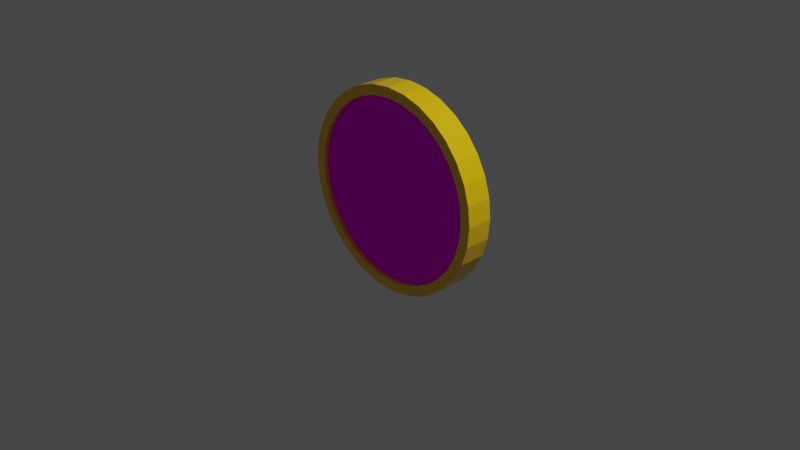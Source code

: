 # Source: alchem.blend  (saved by Blender 4.4.30; exported with 4.5.12 LTS)
import bpy
from mathutils import Matrix  # noqa: F401  (used for matrix-valued properties, if any)

bpy.ops.wm.read_factory_settings(use_empty=True)
scene = bpy.context.scene
scene.name = 'Scene'

# ---- collections
col_collection = bpy.data.collections.new('Collection'); scene.collection.children.link(col_collection)

# ---- materials (node trees are filled in below, after node groups)
mat_xlogo = bpy.data.materials.new('xlogo')
mat_xlogo.alpha_threshold = 0.0
mat_xlogo.use_transparent_shadow = False
mat_xlogo.line_color = (0.0, 0.0, 0.0, 1.0)
mat_coinedge = bpy.data.materials.new('coinedge')
mat_coinedge.use_transparent_shadow = False

# ---- material node trees
mat_xlogo.use_nodes = True; mat_xlogo.node_tree.nodes.clear()
_N = mat_xlogo.node_tree.nodes; _L = mat_xlogo.node_tree.links
n0 = _N.new('ShaderNodeOutputMaterial'); n0.name = 'Material Output'; n0.location = (300, 300)
n1 = _N.new('ShaderNodeBsdfPrincipled'); n1.name = 'Principled BSDF'; n1.location = (10, 300)
n1.distribution = 'GGX'
n1.subsurface_method = 'BURLEY'
n1.inputs[2].default_value = 0.007362
n1.inputs[3].default_value = 1.45
n1.inputs[13].default_value = 0.0
n1.inputs[27].default_value = (0.0, 0.0, 0.0, 1.0)
n1.inputs[28].default_value = 1.0
n2 = _N.new('ShaderNodeTexImage'); n2.name = 'Image Texture'; n2.location = (-280, 280)
_L.new(n1.outputs[0], n0.inputs[0])
_L.new(n2.outputs[0], n1.inputs[0])
n0.is_active_output = True
mat_coinedge.use_nodes = True; mat_coinedge.node_tree.nodes.clear()
_N = mat_coinedge.node_tree.nodes; _L = mat_coinedge.node_tree.links
n0 = _N.new('ShaderNodeBsdfPrincipled'); n0.name = 'Principled BSDF'; n0.location = (10, 300)
n0.distribution = 'GGX'
n0.subsurface_method = 'BURLEY'
n0.inputs[0].default_value = (1.0, 0.5883, 0.0, 1.0)
n0.inputs[2].default_value = 0.2178
n0.inputs[3].default_value = 1.45
n0.inputs[13].default_value = 1.0
n0.inputs[27].default_value = (0.0, 0.0, 0.0, 1.0)
n0.inputs[28].default_value = 1.0
n1 = _N.new('ShaderNodeOutputMaterial'); n1.name = 'Material Output'; n1.location = (300, 300)
_L.new(n0.outputs[0], n1.inputs[0])
n1.is_active_output = True

# ---- world
world_world = bpy.data.worlds.new('World'); scene.world = world_world
world_world.use_nodes = True; world_world.node_tree.nodes.clear()
_N = world_world.node_tree.nodes; _L = world_world.node_tree.links
n0 = _N.new('ShaderNodeOutputWorld'); n0.name = 'World Output'; n0.location = (300, 300)
n1 = _N.new('ShaderNodeBackground'); n1.name = 'Background'; n1.location = (10, 300)
n1.inputs[0].default_value = (0.05088, 0.05088, 0.05088, 1.0)
_L.new(n1.outputs[0], n0.inputs[0])
n0.is_active_output = True
world_world.color = (0.05088, 0.05088, 0.05088)
world_world.use_sun_shadow = False
world_world.sun_shadow_jitter_overblur = 0.0

# ---- cameras
cam_camera = bpy.data.cameras.new('Camera')
cam_camera.clip_end = 100.0
cam_camera.ortho_scale = 7.314

# ---- lights
light_light = bpy.data.lights.new('Light', 'POINT')
light_light.transmission_factor = 0.0
light_light.energy = 1000.0
light_light.shadow_soft_size = 0.1
light_light.shadow_maximum_resolution = 0.006
light_light.use_absolute_resolution = True

# ---- meshes
me_cylinder = bpy.data.meshes.new('Cylinder')
me_cylinder.from_pydata([(0.0, 1.0, -1.0), (0.0, 1.0, 1.0), (0.1951, 0.9808, -1.0), (0.1951, 0.9808, 1.0), (0.3827, 0.9239, -1.0), (0.3827, 0.9239, 1.0), (0.5556, 0.8315, -1.0), (0.5556, 0.8315, 1.0), (0.7071, 0.7071, -1.0), (0.7071, 0.7071, 1.0), (0.8315, 0.5556, -1.0), (0.8315, 0.5556, 1.0), (0.9239, 0.3827, -1.0), (0.9239, 0.3827, 1.0), (0.9808, 0.1951, -1.0), (0.9808, 0.1951, 1.0), (1.0, 7.55e-08, -1.0), (1.0, 7.55e-08, 1.0), (0.9808, -0.1951, -1.0), (0.9808, -0.1951, 1.0), (0.9239, -0.3827, -1.0), (0.9239, -0.3827, 1.0), (0.8315, -0.5556, -1.0), (0.8315, -0.5556, 1.0), (0.7071, -0.7071, -1.0), (0.7071, -0.7071, 1.0), (0.5556, -0.8315, -1.0), (0.5556, -0.8315, 1.0), (0.3827, -0.9239, -1.0), (0.3827, -0.9239, 1.0), (0.1951, -0.9808, -1.0), (0.1951, -0.9808, 1.0), (-3.258e-07, -1.0, -1.0), (-3.258e-07, -1.0, 1.0), (-0.1951, -0.9808, -1.0), (-0.1951, -0.9808, 1.0), (-0.3827, -0.9239, -1.0), (-0.3827, -0.9239, 1.0), (-0.5556, -0.8315, -1.0), (-0.5556, -0.8315, 1.0), (-0.7071, -0.7071, -1.0), (-0.7071, -0.7071, 1.0), (-0.8315, -0.5556, -1.0), (-0.8315, -0.5556, 1.0), (-0.9239, -0.3827, -1.0), (-0.9239, -0.3827, 1.0), (-0.9808, -0.1951, -1.0), (-0.9808, -0.1951, 1.0), (-1.0, 9.656e-07, -1.0), (-1.0, 9.656e-07, 1.0), (-0.9808, 0.1951, -1.0), (-0.9808, 0.1951, 1.0), (-0.9239, 0.3827, -1.0), (-0.9239, 0.3827, 1.0), (-0.8315, 0.5556, -1.0), (-0.8315, 0.5556, 1.0), (-0.7071, 0.7071, -1.0), (-0.7071, 0.7071, 1.0), (-0.5556, 0.8315, -1.0), (-0.5556, 0.8315, 1.0), (-0.3827, 0.9239, -1.0), (-0.3827, 0.9239, 1.0), (-0.1951, 0.9808, -1.0), (-0.1951, 0.9808, 1.0)], [], [(0, 1, 3, 2), (2, 3, 5, 4), (4, 5, 7, 6), (6, 7, 9, 8), (8, 9, 11, 10), (10, 11, 13, 12), (12, 13, 15, 14), (14, 15, 17, 16), (16, 17, 19, 18), (18, 19, 21, 20), (20, 21, 23, 22), (22, 23, 25, 24), (24, 25, 27, 26), (26, 27, 29, 28), (28, 29, 31, 30), (30, 31, 33, 32), (32, 33, 35, 34), (34, 35, 37, 36), (36, 37, 39, 38), (38, 39, 41, 40), (40, 41, 43, 42), (42, 43, 45, 44), (44, 45, 47, 46), (46, 47, 49, 48), (48, 49, 51, 50), (50, 51, 53, 52), (52, 53, 55, 54), (54, 55, 57, 56), (56, 57, 59, 58), (58, 59, 61, 60), (3, 1, 63, 61, 59, 57, 55, 53, 51, 49, 47, 45, 43, 41, 39, 37, 35, 33, 31, 29, 27, 25, 23, 21, 19, 17, 15, 13, 11, 9, 7, 5), (60, 61, 63, 62), (62, 63, 1, 0), (0, 2, 4, 6, 8, 10, 12, 14, 16, 18, 20, 22, 24, 26, 28, 30, 32, 34, 36, 38, 40, 42, 44, 46, 48, 50, 52, 54, 56, 58, 60, 62)])
_uv = me_cylinder.uv_layers.new(name='UVMap')
_uv.uv.foreach_set('vector', [1.0, 0.5, 1.0, 1.0, 0.9688, 1.0, 0.9688, 0.5, 0.9688, 0.5, 0.9688, 1.0, 0.9375, 1.0, 0.9375, 0.5, 0.9375, 0.5, 0.9375, 1.0, 0.9062, 1.0, 0.9062, 0.5, 0.9062, 0.5, 0.9062, 1.0, 0.875, 1.0, 0.875, 0.5, 0.875, 0.5, 0.875, 1.0, 0.8438, 1.0, 0.8438, 0.5, 0.8438, 0.5, 0.8438, 1.0, 0.8125, 1.0, 0.8125, 0.5, 0.8125, 0.5, 0.8125, 1.0, 0.7812, 1.0, 0.7812, 0.5, 0.7812, 0.5, 0.7812, 1.0, 0.75, 1.0, 0.75, 0.5, 0.75, 0.5, 0.75, 1.0, 0.7188, 1.0, 0.7188, 0.5, 0.7188, 0.5, 0.7188, 1.0, 0.6875, 1.0, 0.6875, 0.5, 0.6875, 0.5, 0.6875, 1.0, 0.6562, 1.0, 0.6562, 0.5, 0.6562, 0.5, 0.6562, 1.0, 0.625, 1.0, 0.625, 0.5, 0.625, 0.5, 0.625, 1.0, 0.5938, 1.0, 0.5938, 0.5, 0.5938, 0.5, 0.5938, 1.0, 0.5625, 1.0, 0.5625, 0.5, 0.5625, 0.5, 0.5625, 1.0, 0.5312, 1.0, 0.5312, 0.5, 0.5312, 0.5, 0.5312, 1.0, 0.5, 1.0, 0.5, 0.5, 0.5, 0.5, 0.5, 1.0, 0.4688, 1.0, 0.4688, 0.5, 0.4688, 0.5, 0.4688, 1.0, 0.4375, 1.0, 0.4375, 0.5, 0.4375, 0.5, 0.4375, 1.0, 0.4062, 1.0, 0.4062, 0.5, 0.4062, 0.5, 0.4062, 1.0, 0.375, 1.0, 0.375, 0.5, 0.375, 0.5, 0.375, 1.0, 0.3438, 1.0, 0.3438, 0.5, 0.3438, 0.5, 0.3438, 1.0, 0.3125, 1.0, 0.3125, 0.5, 0.3125, 0.5, 0.3125, 1.0, 0.2812, 1.0, 0.2812, 0.5, 0.2812, 0.5, 0.2812, 1.0, 0.25, 1.0, 0.25, 0.5, 0.25, 0.5, 0.25, 1.0, 0.2188, 1.0, 0.2188, 0.5, 0.2188, 0.5, 0.2188, 1.0, 0.1875, 1.0, 0.1875, 0.5, 0.1875, 0.5, 0.1875, 1.0, 0.1562, 1.0, 0.1562, 0.5, 0.1562, 0.5, 0.1562, 1.0, 0.125, 1.0, 0.125, 0.5, 0.125, 0.5, 0.125, 1.0, 0.09375, 1.0, 0.09375, 0.5, 0.09375, 0.5, 0.09375, 1.0, 0.0625, 1.0, 0.0625, 0.5, 0.2968, 0.4854, 0.25, 0.49, 0.2032, 0.4854, 0.1582, 0.4717, 0.1167, 0.4496, 0.08029, 0.4197, 0.05045, 0.3833, 0.02827, 0.3418, 0.01461, 0.2968, 0.01, 0.25, 0.01461, 0.2032, 0.02827, 0.1582, 0.05045, 0.1167, 0.08029, 0.08029, 0.1167, 0.05045, 0.1582, 0.02827, 0.2032, 0.01461, 0.25, 0.01, 0.2968, 0.01461, 0.3418, 0.02827, 0.3833, 0.05045, 0.4197, 0.08029, 0.4496, 0.1167, 0.4717, 0.1582, 0.4854, 0.2032, 0.49, 0.25, 0.4854, 0.2968, 0.4717, 0.3418, 0.4496, 0.3833, 0.4197, 0.4197, 0.3833, 0.4496, 0.3418, 0.4717, 0.0625, 0.5, 0.0625, 1.0, 0.03125, 1.0, 0.03125, 0.5, 0.03125, 0.5, 0.03125, 1.0, 0.0, 1.0, 0.0, 0.5, 0.4726, 1.002, 0.571, 0.9973, 0.6666, 0.9739, 0.7559, 0.9323, 0.8353, 0.874, 0.9018, 0.8014, 0.9529, 0.7172, 0.9866, 0.6247, 1.002, 0.5274, 0.9973, 0.429, 0.9739, 0.3334, 0.9323, 0.2441, 0.874, 0.1647, 0.8014, 0.09817, 0.7172, 0.04709, 0.6247, 0.01341, 0.5274, -0.001572, 0.429, 0.002723, 0.3334, 0.02613, 0.2441, 0.06774, 0.1647, 0.126, 0.09817, 0.1986, 0.04709, 0.2828, 0.01341, 0.3753, -0.001572, 0.4726, 0.002723, 0.571, 0.02613, 0.6666, 0.06775, 0.7559, 0.126, 0.8353, 0.1986, 0.9018, 0.2828, 0.9529, 0.3753, 0.9866])
me_cylinder.materials.append(mat_xlogo)
me_cylinder.use_remesh_fix_poles = True
me_cylinder.use_remesh_preserve_attributes = False
me_cylinder.use_mirror_vertex_groups = False
me_cylinder.update()
me_cylinder_001 = bpy.data.meshes.new('Cylinder.001')
me_cylinder_001.from_pydata([(0.0, 1.0, -1.0), (0.0, 1.0, 1.0), (0.1951, 0.9808, -1.0), (0.1951, 0.9808, 1.0), (0.3827, 0.9239, -1.0), (0.3827, 0.9239, 1.0), (0.5556, 0.8315, -1.0), (0.5556, 0.8315, 1.0), (0.7071, 0.7071, -1.0), (0.7071, 0.7071, 1.0), (0.8315, 0.5556, -1.0), (0.8315, 0.5556, 1.0), (0.9239, 0.3827, -1.0), (0.9239, 0.3827, 1.0), (0.9808, 0.1951, -1.0), (0.9808, 0.1951, 1.0), (1.0, 7.55e-08, -1.0), (1.0, 7.55e-08, 1.0), (0.9808, -0.1951, -1.0), (0.9808, -0.1951, 1.0), (0.9239, -0.3827, -1.0), (0.9239, -0.3827, 1.0), (0.8315, -0.5556, -1.0), (0.8315, -0.5556, 1.0), (0.7071, -0.7071, -1.0), (0.7071, -0.7071, 1.0), (0.5556, -0.8315, -1.0), (0.5556, -0.8315, 1.0), (0.3827, -0.9239, -1.0), (0.3827, -0.9239, 1.0), (0.1951, -0.9808, -1.0), (0.1951, -0.9808, 1.0), (-3.258e-07, -1.0, -1.0), (-3.258e-07, -1.0, 1.0), (-0.1951, -0.9808, -1.0), (-0.1951, -0.9808, 1.0), (-0.3827, -0.9239, -1.0), (-0.3827, -0.9239, 1.0), (-0.5556, -0.8315, -1.0), (-0.5556, -0.8315, 1.0), (-0.7071, -0.7071, -1.0), (-0.7071, -0.7071, 1.0), (-0.8315, -0.5556, -1.0), (-0.8315, -0.5556, 1.0), (-0.9239, -0.3827, -1.0), (-0.9239, -0.3827, 1.0), (-0.9808, -0.1951, -1.0), (-0.9808, -0.1951, 1.0), (-1.0, 9.656e-07, -1.0), (-1.0, 9.656e-07, 1.0), (-0.9808, 0.1951, -1.0), (-0.9808, 0.1951, 1.0), (-0.9239, 0.3827, -1.0), (-0.9239, 0.3827, 1.0), (-0.8315, 0.5556, -1.0), (-0.8315, 0.5556, 1.0), (-0.7071, 0.7071, -1.0), (-0.7071, 0.7071, 1.0), (-0.5556, 0.8315, -1.0), (-0.5556, 0.8315, 1.0), (-0.3827, 0.9239, -1.0), (-0.3827, 0.9239, 1.0), (-0.1951, 0.9808, -1.0), (-0.1951, 0.9808, 1.0), (-0.8315, 0.3444, 1.0), (-0.8315, 0.3444, -1.0), (-0.7483, 0.5, 1.0), (-0.7483, 0.5, -1.0), (0.3444, 0.8315, 1.0), (0.3444, 0.8315, -1.0), (0.1756, 0.8827, 1.0), (0.1756, 0.8827, -1.0), (-0.8827, 0.1756, 1.0), (-0.8827, 0.1756, -1.0), (0.6364, 0.6364, 1.0), (0.6364, 0.6364, -1.0), (0.5, -0.7483, 1.0), (0.5, -0.7483, -1.0), (0.3444, -0.8315, 1.0), (0.3444, -0.8315, -1.0), (0.7483, 0.5, 1.0), (0.7483, 0.5, -1.0), (0.1756, -0.8827, 1.0), (0.1756, -0.8827, -1.0), (-0.3444, -0.8315, 1.0), (-0.3444, -0.8315, -1.0), (-0.9, 8.69e-07, 1.0), (-0.9, 8.69e-07, -1.0), (-0.3444, 0.8315, 1.0), (-0.3444, 0.8315, -1.0), (-0.5, -0.7483, 1.0), (-0.5, -0.7483, -1.0), (0.8827, -0.1756, 1.0), (0.8827, -0.1756, -1.0), (0.6364, -0.6364, 1.0), (0.6364, -0.6364, -1.0), (0.8315, -0.3444, 1.0), (0.8315, -0.3444, -1.0), (0.9, 6.795e-08, 1.0), (0.9, 6.795e-08, -1.0), (-0.6364, 0.6364, 1.0), (-0.6364, 0.6364, -1.0), (-0.5, 0.7483, 1.0), (-0.5, 0.7483, -1.0), (-2.933e-07, -0.9, 1.0), (-2.933e-07, -0.9, -1.0), (0.0, 0.9, 1.0), (0.0, 0.9, -1.0), (0.8827, 0.1756, 1.0), (0.8827, 0.1756, -1.0), (0.5, 0.7483, 1.0), (0.5, 0.7483, -1.0), (0.8315, 0.3444, 1.0), (0.8315, 0.3444, -1.0), (-0.8315, -0.3444, 1.0), (-0.8315, -0.3444, -1.0), (-0.7483, -0.5, 1.0), (-0.7483, -0.5, -1.0), (-0.8827, -0.1756, 1.0), (-0.8827, -0.1756, -1.0), (-0.6364, -0.6364, 1.0), (-0.6364, -0.6364, -1.0), (-0.1756, -0.8827, 1.0), (-0.1756, -0.8827, -1.0), (0.7483, -0.5, 1.0), (0.7483, -0.5, -1.0), (-0.1756, 0.8827, 1.0), (-0.1756, 0.8827, -1.0)], [], [(0, 1, 3, 2), (2, 3, 5, 4), (4, 5, 7, 6), (6, 7, 9, 8), (8, 9, 11, 10), (10, 11, 13, 12), (12, 13, 15, 14), (14, 15, 17, 16), (16, 17, 19, 18), (18, 19, 21, 20), (20, 21, 23, 22), (22, 23, 25, 24), (24, 25, 27, 26), (26, 27, 29, 28), (28, 29, 31, 30), (30, 31, 33, 32), (32, 33, 35, 34), (34, 35, 37, 36), (36, 37, 39, 38), (38, 39, 41, 40), (40, 41, 43, 42), (42, 43, 45, 44), (44, 45, 47, 46), (46, 47, 49, 48), (48, 49, 51, 50), (50, 51, 53, 52), (52, 53, 55, 54), (54, 55, 57, 56), (56, 57, 59, 58), (58, 59, 61, 60), (3, 1, 63, 61, 59, 57, 55, 53, 51, 49, 86, 72, 64, 66, 100, 102, 88, 126, 106, 70, 68, 110, 74, 80, 112, 108, 98, 17, 15, 13, 11, 9, 7, 5), (60, 61, 63, 62), (62, 63, 1, 0), (0, 2, 4, 6, 8, 10, 12, 14, 16, 99, 109, 113, 81, 75, 111, 69, 71, 107, 127, 89, 103, 101, 67, 65, 73, 87, 48, 50, 52, 54, 56, 58, 60, 62), (93, 92, 98, 99), (95, 94, 124, 125), (125, 124, 96, 97), (73, 72, 86, 87), (109, 108, 112, 113), (99, 98, 108, 109), (81, 80, 74, 75), (107, 106, 126, 127), (123, 122, 104, 105), (67, 66, 64, 65), (105, 104, 82, 83), (127, 126, 88, 89), (75, 74, 110, 111), (91, 90, 84, 85), (17, 98, 92, 96, 124, 94, 76, 78, 82, 104, 122, 84, 90, 120, 116, 114, 118, 86, 49, 47, 45, 43, 41, 39, 37, 35, 33, 31, 29, 27, 25, 23, 21, 19), (111, 110, 68, 69), (77, 76, 94, 95), (103, 102, 100, 101), (65, 64, 72, 73), (79, 78, 76, 77), (121, 120, 90, 91), (115, 114, 116, 117), (71, 70, 106, 107), (113, 112, 80, 81), (87, 86, 118, 119), (97, 96, 92, 93), (85, 84, 122, 123), (89, 88, 102, 103), (69, 68, 70, 71), (83, 82, 78, 79), (119, 118, 114, 115), (101, 100, 66, 67), (117, 116, 120, 121), (48, 87, 119, 115, 117, 121, 91, 85, 123, 105, 83, 79, 77, 95, 125, 97, 93, 99, 16, 18, 20, 22, 24, 26, 28, 30, 32, 34, 36, 38, 40, 42, 44, 46)])
_uv = me_cylinder_001.uv_layers.new(name='UVMap')
_uv.uv.foreach_set('vector', [1.0, 0.5, 1.0, 1.0, 0.9688, 1.0, 0.9688, 0.5, 0.9688, 0.5, 0.9688, 1.0, 0.9375, 1.0, 0.9375, 0.5, 0.9375, 0.5, 0.9375, 1.0, 0.9062, 1.0, 0.9062, 0.5, 0.9062, 0.5, 0.9062, 1.0, 0.875, 1.0, 0.875, 0.5, 0.875, 0.5, 0.875, 1.0, 0.8438, 1.0, 0.8438, 0.5, 0.8438, 0.5, 0.8438, 1.0, 0.8125, 1.0, 0.8125, 0.5, 0.8125, 0.5, 0.8125, 1.0, 0.7812, 1.0, 0.7812, 0.5, 0.7812, 0.5, 0.7812, 1.0, 0.75, 1.0, 0.75, 0.5, 0.75, 0.5, 0.75, 1.0, 0.7188, 1.0, 0.7188, 0.5, 0.7188, 0.5, 0.7188, 1.0, 0.6875, 1.0, 0.6875, 0.5, 0.6875, 0.5, 0.6875, 1.0, 0.6562, 1.0, 0.6562, 0.5, 0.6562, 0.5, 0.6562, 1.0, 0.625, 1.0, 0.625, 0.5, 0.625, 0.5, 0.625, 1.0, 0.5938, 1.0, 0.5938, 0.5, 0.5938, 0.5, 0.5938, 1.0, 0.5625, 1.0, 0.5625, 0.5, 0.5625, 0.5, 0.5625, 1.0, 0.5312, 1.0, 0.5312, 0.5, 0.5312, 0.5, 0.5312, 1.0, 0.5, 1.0, 0.5, 0.5, 0.5, 0.5, 0.5, 1.0, 0.4688, 1.0, 0.4688, 0.5, 0.4688, 0.5, 0.4688, 1.0, 0.4375, 1.0, 0.4375, 0.5, 0.4375, 0.5, 0.4375, 1.0, 0.4062, 1.0, 0.4062, 0.5, 0.4062, 0.5, 0.4062, 1.0, 0.375, 1.0, 0.375, 0.5, 0.375, 0.5, 0.375, 1.0, 0.3438, 1.0, 0.3438, 0.5, 0.3438, 0.5, 0.3438, 1.0, 0.3125, 1.0, 0.3125, 0.5, 0.3125, 0.5, 0.3125, 1.0, 0.2812, 1.0, 0.2812, 0.5, 0.2812, 0.5, 0.2812, 1.0, 0.25, 1.0, 0.25, 0.5, 0.25, 0.5, 0.25, 1.0, 0.2188, 1.0, 0.2188, 0.5, 0.2188, 0.5, 0.2188, 1.0, 0.1875, 1.0, 0.1875, 0.5, 0.1875, 0.5, 0.1875, 1.0, 0.1562, 1.0, 0.1562, 0.5, 0.1562, 0.5, 0.1562, 1.0, 0.125, 1.0, 0.125, 0.5, 0.125, 0.5, 0.125, 1.0, 0.09375, 1.0, 0.09375, 0.5, 0.09375, 0.5, 0.09375, 1.0, 0.0625, 1.0, 0.0625, 0.5, 0.2968, 0.4854, 0.25, 0.49, 0.2032, 0.4854, 0.1582, 0.4717, 0.1167, 0.4496, 0.08029, 0.4197, 0.05045, 0.3833, 0.02827, 0.3418, 0.01461, 0.2968, 0.01, 0.25, 0.034, 0.25, 0.03815, 0.2921, 0.05044, 0.3327, 0.0704, 0.37, 0.09727, 0.4027, 0.13, 0.4296, 0.1673, 0.4496, 0.2079, 0.4618, 0.25, 0.466, 0.2921, 0.4618, 0.3327, 0.4496, 0.37, 0.4296, 0.4027, 0.4027, 0.4296, 0.37, 0.4496, 0.3327, 0.4618, 0.2921, 0.466, 0.25, 0.49, 0.25, 0.4854, 0.2968, 0.4717, 0.3418, 0.4496, 0.3833, 0.4197, 0.4197, 0.3833, 0.4496, 0.3418, 0.4717, 0.0625, 0.5, 0.0625, 1.0, 0.03125, 1.0, 0.03125, 0.5, 0.03125, 0.5, 0.03125, 1.0, 0.0, 1.0, 0.0, 0.5, 0.75, 0.49, 0.7968, 0.4854, 0.8418, 0.4717, 0.8833, 0.4496, 0.9197, 0.4197, 0.9496, 0.3833, 0.9717, 0.3418, 0.9854, 0.2968, 0.99, 0.25, 0.966, 0.25, 0.9618, 0.2921, 0.9496, 0.3327, 0.9296, 0.37, 0.9027, 0.4027, 0.87, 0.4296, 0.8327, 0.4496, 0.7921, 0.4618, 0.75, 0.466, 0.7079, 0.4618, 0.6673, 0.4496, 0.63, 0.4296, 0.5973, 0.4027, 0.5704, 0.37, 0.5504, 0.3327, 0.5382, 0.2921, 0.534, 0.25, 0.51, 0.25, 0.5146, 0.2968, 0.5283, 0.3418, 0.5504, 0.3833, 0.5803, 0.4197, 0.6167, 0.4496, 0.6582, 0.4717, 0.7032, 0.4854, 0.7188, 0.5913, 0.7188, 0.75, 0.75, 0.75, 0.75, 0.5913, 0.625, 0.5913, 0.625, 0.75, 0.6562, 0.75, 0.6562, 0.5913, 0.6562, 0.5913, 0.6562, 0.75, 0.6875, 0.75, 0.6875, 0.5913, 0.2188, 0.5913, 0.2188, 0.75, 0.25, 0.75, 0.25, 0.5913, 0.7812, 0.5913, 0.7812, 0.75, 0.8125, 0.75, 0.8125, 0.5913, 0.75, 0.5913, 0.75, 0.75, 0.7812, 0.75, 0.7812, 0.5913, 0.8438, 0.5913, 0.8438, 0.75, 0.875, 0.75, 0.875, 0.5913, 0.0, 0.5913, 0.0, 0.75, 0.03125, 0.75, 0.03125, 0.5913, 0.4688, 0.5913, 0.4688, 0.75, 0.5, 0.75, 0.5, 0.5913, 0.1562, 0.5913, 0.1562, 0.75, 0.1875, 0.75, 0.1875, 0.5913, 0.5, 0.5913, 0.5, 0.75, 0.5312, 0.75, 0.5312, 0.5913, 0.03125, 0.5913, 0.03125, 0.75, 0.0625, 0.75, 0.0625, 0.5913, 0.875, 0.5913, 0.875, 0.75, 0.9062, 0.75, 0.9062, 0.5913, 0.4062, 0.5913, 0.4062, 0.75, 0.4375, 0.75, 0.4375, 0.5913, 0.49, 0.25, 0.466, 0.25, 0.4618, 0.2079, 0.4496, 0.1673, 0.4296, 0.13, 0.4027, 0.09726, 0.37, 0.0704, 0.3327, 0.05044, 0.2921, 0.03815, 0.25, 0.034, 0.2079, 0.03815, 0.1673, 0.05044, 0.13, 0.0704, 0.09726, 0.09727, 0.0704, 0.13, 0.05044, 0.1673, 0.03815, 0.2079, 0.034, 0.25, 0.01, 0.25, 0.01461, 0.2032, 0.02827, 0.1582, 0.05045, 0.1167, 0.08029, 0.08029, 0.1167, 0.05045, 0.1582, 0.02827, 0.2032, 0.01461, 0.25, 0.01, 0.2968, 0.01461, 0.3418, 0.02827, 0.3833, 0.05045, 0.4197, 0.08029, 0.4496, 0.1167, 0.4717, 0.1582, 0.4854, 0.2032, 0.9062, 0.5913, 0.9062, 0.75, 0.9375, 0.75, 0.9375, 0.5913, 0.5938, 0.5913, 0.5938, 0.75, 0.625, 0.75, 0.625, 0.5913, 0.09375, 0.5913, 0.09375, 0.75, 0.125, 0.75, 0.125, 0.5913, 0.1875, 0.5913, 0.1875, 0.75, 0.2188, 0.75, 0.2188, 0.5913, 0.5625, 0.5913, 0.5625, 0.75, 0.5938, 0.75, 0.5938, 0.5913, 0.375, 0.5913, 0.375, 0.75, 0.4062, 0.75, 0.4062, 0.5913, 0.3125, 0.5913, 0.3125, 0.75, 0.3438, 0.75, 0.3438, 0.5913, 0.9688, 0.5913, 0.9688, 0.75, 1.0, 0.75, 1.0, 0.5913, 0.8125, 0.5913, 0.8125, 0.75, 0.8438, 0.75, 0.8438, 0.5913, 0.25, 0.5913, 0.25, 0.75, 0.2812, 0.75, 0.2812, 0.5913, 0.6875, 0.5913, 0.6875, 0.75, 0.7188, 0.75, 0.7188, 0.5913, 0.4375, 0.5913, 0.4375, 0.75, 0.4688, 0.75, 0.4688, 0.5913, 0.0625, 0.5913, 0.0625, 0.75, 0.09375, 0.75, 0.09375, 0.5913, 0.9375, 0.5913, 0.9375, 0.75, 0.9688, 0.75, 0.9688, 0.5913, 0.5312, 0.5913, 0.5312, 0.75, 0.5625, 0.75, 0.5625, 0.5913, 0.2812, 0.5913, 0.2812, 0.75, 0.3125, 0.75, 0.3125, 0.5913, 0.125, 0.5913, 0.125, 0.75, 0.1562, 0.75, 0.1562, 0.5913, 0.3438, 0.5913, 0.3438, 0.75, 0.375, 0.75, 0.375, 0.5913, 0.51, 0.25, 0.534, 0.25, 0.5382, 0.2079, 0.5504, 0.1673, 0.5704, 0.13, 0.5973, 0.09727, 0.63, 0.0704, 0.6673, 0.05044, 0.7079, 0.03815, 0.75, 0.034, 0.7921, 0.03815, 0.8327, 0.05044, 0.87, 0.0704, 0.9027, 0.09726, 0.9296, 0.13, 0.9496, 0.1673, 0.9618, 0.2079, 0.966, 0.25, 0.99, 0.25, 0.9854, 0.2032, 0.9717, 0.1582, 0.9496, 0.1167, 0.9197, 0.08029, 0.8833, 0.05045, 0.8418, 0.02827, 0.7968, 0.01461, 0.75, 0.01, 0.7032, 0.01461, 0.6582, 0.02827, 0.6167, 0.05045, 0.5803, 0.08029, 0.5504, 0.1167, 0.5283, 0.1582, 0.5146, 0.2032])
me_cylinder_001.materials.append(mat_coinedge)
me_cylinder_001.use_remesh_fix_poles = True
me_cylinder_001.use_remesh_preserve_attributes = False
me_cylinder_001.use_mirror_vertex_groups = False
me_cylinder_001.update()

# ---- objects
ob_light = bpy.data.objects.new('Light', light_light)
ob_camera = bpy.data.objects.new('Camera', cam_camera)
ob_coinmiddle = bpy.data.objects.new('coinmiddle', me_cylinder)
ob_cylinder_001 = bpy.data.objects.new('Cylinder.001', me_cylinder_001)

# ---- transforms, parenting, visibility, modifiers, constraints
ob_light.location = (4.076, 1.005, 5.904)
ob_light.rotation_euler = (0.6503, 0.05522, 1.866)
ob_light.lock_rotations_4d = False
ob_light.empty_display_type = 'ARROWS'
ob_light.color = (0.0, 0.0, 0.0, 0.0)
ob_light.lineart.crease_threshold = 0.0
ob_camera.location = (7.359, -6.926, 4.958)
ob_camera.rotation_euler = (1.109, 0.0, 0.8149)
ob_camera.lock_rotations_4d = False
ob_camera.empty_display_type = 'ARROWS'
ob_camera.color = (0.0, 0.0, 0.0, 0.0)
ob_camera.display_type = 'WIRE'
ob_camera.lineart.crease_threshold = 0.0
ob_coinmiddle.location = (0.0, 0.0, 0.3364)
ob_coinmiddle.rotation_euler = (1.571, 0.0, 0.0)
ob_coinmiddle.scale = (1.0, 1.0, -0.1)
ob_coinmiddle.lock_scale = (True, True, True)
ob_coinmiddle.lineart.crease_threshold = 0.0
ob_cylinder_001.location = (0.0, 0.0, 0.3364)
ob_cylinder_001.rotation_euler = (1.571, 0.0, 0.0)
ob_cylinder_001.scale = (1.1, 1.1, -0.1419)
ob_cylinder_001.lock_scale = (True, True, True)
ob_cylinder_001.lineart.crease_threshold = 0.0

# ---- collection membership
col_collection.objects.link(ob_light)
col_collection.objects.link(ob_camera)
col_collection.objects.link(ob_coinmiddle)
col_collection.objects.link(ob_cylinder_001)

# ---- scene / render settings (as saved in the file)
scene.camera = ob_camera
scene.frame_start = 1; scene.frame_end = 250; scene.frame_set(1)
scene.render.engine = 'BLENDER_EEVEE_NEXT'
scene.cycles.use_denoising = False
scene.cycles.samples = 128
scene.cycles.sampling_pattern = 'TABULATED_SOBOL'
scene.cycles.use_adaptive_sampling = False
scene.view_settings.view_transform = 'Filmic'
bpy.context.view_layer.update()
